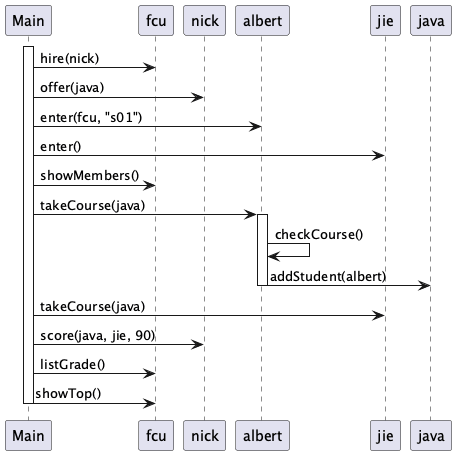

The diagram above was rendered by PlantUML. Its source (embedded in the PNG):
@startuml
skinparam defaultFontName Microsoft JhengHei


participant Main
participant fcu
participant nick
participant albert
participant jie
participant java

activate Main
Main -> fcu : hire(nick)
Main -> nick : offer(java)
Main -> albert : enter(fcu, "s01")
Main -> jie : enter()
Main -> fcu : showMembers()

Main -> albert : takeCourse(java)
activate albert
albert -> albert : checkCourse()
albert -> java : addStudent(albert)
deactivate albert

Main -> jie : takeCourse(java)
Main -> nick : score(java, jie, 90)

Main -> fcu : listGrade()
Main -> fcu : showTop()
deactivate Main
@enduml